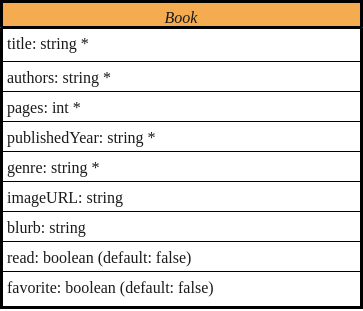

The diagram above was exported from draw.io. Its source (the exported page's mxGraphModel, read from the mxfile embedded in the PNG):
<mxGraphModel dx="1433" dy="785" grid="1" gridSize="10" guides="1" tooltips="1" connect="1" arrows="1" fold="1" page="1" pageScale="1" pageWidth="1169" pageHeight="827" math="0" shadow="0">
  <root>
    <mxCell id="0" />
    <mxCell id="1" parent="0" />
    <mxCell id="4_EzJVOlzOlzE2MGx3j1-1" value="Book" style="swimlane;fontStyle=2;align=center;verticalAlign=top;childLayout=stackLayout;horizontal=1;startSize=26;horizontalStack=0;resizeParent=1;resizeLast=0;collapsible=1;marginBottom=0;rounded=0;shadow=0;strokeWidth=3;labelBackgroundColor=none;fillColor=#F5AB50;strokeColor=default;fontColor=#1A1A1A;fontFamily=Times New Roman;fontSize=16;labelBorderColor=none;spacingBottom=0;swimlaneFillColor=none;textShadow=0;glass=0;" vertex="1" parent="1">
      <mxGeometry x="370" y="160" width="360" height="306" as="geometry">
        <mxRectangle x="230" y="140" width="160" height="26" as="alternateBounds" />
      </mxGeometry>
    </mxCell>
    <mxCell id="4_EzJVOlzOlzE2MGx3j1-2" value="title: string *" style="text;align=left;verticalAlign=top;spacingLeft=4;spacingRight=4;overflow=hidden;rotatable=0;points=[[0,0.5],[1,0.5]];portConstraint=eastwest;labelBackgroundColor=none;fontColor=#1A1A1A;fontFamily=Times New Roman;fontSize=16;labelBorderColor=none;spacingBottom=0;rounded=0;swimlaneFillColor=none;shadow=0;textShadow=0;glass=0;fontStyle=0;strokeColor=default;" vertex="1" parent="4_EzJVOlzOlzE2MGx3j1-1">
      <mxGeometry y="26" width="360" height="34" as="geometry" />
    </mxCell>
    <mxCell id="4_EzJVOlzOlzE2MGx3j1-3" value="authors: string *" style="text;align=left;verticalAlign=top;spacingLeft=4;spacingRight=4;overflow=hidden;rotatable=0;points=[[0,0.5],[1,0.5]];portConstraint=eastwest;rounded=0;shadow=0;html=0;labelBackgroundColor=none;fontColor=#1A1A1A;fontFamily=Times New Roman;fontSize=16;labelBorderColor=none;spacingBottom=0;swimlaneFillColor=none;textShadow=0;glass=0;fontStyle=0;strokeColor=default;" vertex="1" parent="4_EzJVOlzOlzE2MGx3j1-1">
      <mxGeometry y="60" width="360" height="30" as="geometry" />
    </mxCell>
    <mxCell id="4_EzJVOlzOlzE2MGx3j1-4" value="pages: int *" style="text;align=left;verticalAlign=top;spacingLeft=4;spacingRight=4;overflow=hidden;rotatable=0;points=[[0,0.5],[1,0.5]];portConstraint=eastwest;rounded=0;shadow=0;html=0;labelBackgroundColor=none;fontColor=#1A1A1A;fontFamily=Times New Roman;fontSize=16;labelBorderColor=none;spacingBottom=0;swimlaneFillColor=none;textShadow=0;glass=0;fontStyle=0;strokeColor=default;" vertex="1" parent="4_EzJVOlzOlzE2MGx3j1-1">
      <mxGeometry y="90" width="360" height="30" as="geometry" />
    </mxCell>
    <mxCell id="4_EzJVOlzOlzE2MGx3j1-5" value="publishedYear: string * " style="text;align=left;verticalAlign=top;spacingLeft=4;spacingRight=4;overflow=hidden;rotatable=0;points=[[0,0.5],[1,0.5]];portConstraint=eastwest;rounded=0;shadow=0;html=0;labelBackgroundColor=none;fontColor=#1A1A1A;fontFamily=Times New Roman;fontSize=16;labelBorderColor=none;spacingBottom=0;swimlaneFillColor=none;textShadow=0;glass=0;fontStyle=0;strokeColor=default;" vertex="1" parent="4_EzJVOlzOlzE2MGx3j1-1">
      <mxGeometry y="120" width="360" height="30" as="geometry" />
    </mxCell>
    <mxCell id="4_EzJVOlzOlzE2MGx3j1-6" value="genre: string * " style="text;align=left;verticalAlign=top;spacingLeft=4;spacingRight=4;overflow=hidden;rotatable=0;points=[[0,0.5],[1,0.5]];portConstraint=eastwest;rounded=0;shadow=0;html=0;labelBackgroundColor=none;fontColor=#1A1A1A;fontFamily=Times New Roman;fontSize=16;labelBorderColor=none;spacingBottom=0;swimlaneFillColor=none;textShadow=0;glass=0;fontStyle=0;strokeColor=default;" vertex="1" parent="4_EzJVOlzOlzE2MGx3j1-1">
      <mxGeometry y="150" width="360" height="30" as="geometry" />
    </mxCell>
    <mxCell id="4_EzJVOlzOlzE2MGx3j1-7" value="imageURL: string" style="text;align=left;verticalAlign=top;spacingLeft=4;spacingRight=4;overflow=hidden;rotatable=0;points=[[0,0.5],[1,0.5]];portConstraint=eastwest;rounded=0;shadow=0;html=0;labelBackgroundColor=none;fontColor=#1A1A1A;fontFamily=Times New Roman;fontSize=16;labelBorderColor=none;spacingBottom=0;swimlaneFillColor=none;textShadow=0;glass=0;fontStyle=0;strokeColor=default;" vertex="1" parent="4_EzJVOlzOlzE2MGx3j1-1">
      <mxGeometry y="180" width="360" height="30" as="geometry" />
    </mxCell>
    <mxCell id="4_EzJVOlzOlzE2MGx3j1-8" value="blurb: string" style="text;align=left;verticalAlign=top;spacingLeft=4;spacingRight=4;overflow=hidden;rotatable=0;points=[[0,0.5],[1,0.5]];portConstraint=eastwest;rounded=0;shadow=0;html=0;labelBackgroundColor=none;fontColor=#1A1A1A;fontFamily=Times New Roman;fontSize=16;labelBorderColor=none;spacingBottom=0;swimlaneFillColor=none;textShadow=0;glass=0;fontStyle=0;strokeColor=default;" vertex="1" parent="4_EzJVOlzOlzE2MGx3j1-1">
      <mxGeometry y="210" width="360" height="30" as="geometry" />
    </mxCell>
    <mxCell id="4_EzJVOlzOlzE2MGx3j1-9" value="read: boolean (default: false) " style="text;align=left;verticalAlign=top;spacingLeft=4;spacingRight=4;overflow=hidden;rotatable=0;points=[[0,0.5],[1,0.5]];portConstraint=eastwest;rounded=0;shadow=0;html=0;labelBackgroundColor=none;fontColor=#1A1A1A;fontFamily=Times New Roman;fontSize=16;labelBorderColor=none;spacingBottom=0;swimlaneFillColor=none;textShadow=0;glass=0;fontStyle=0;strokeColor=default;" vertex="1" parent="4_EzJVOlzOlzE2MGx3j1-1">
      <mxGeometry y="240" width="360" height="30" as="geometry" />
    </mxCell>
    <mxCell id="4_EzJVOlzOlzE2MGx3j1-11" value="favorite: boolean (default: false) " style="text;align=left;verticalAlign=top;spacingLeft=4;spacingRight=4;overflow=hidden;rotatable=0;points=[[0,0.5],[1,0.5]];portConstraint=eastwest;rounded=0;shadow=0;html=0;labelBackgroundColor=none;fontColor=#1A1A1A;fontFamily=Times New Roman;fontSize=16;labelBorderColor=none;spacingBottom=0;swimlaneFillColor=none;textShadow=0;glass=0;fontStyle=0;strokeColor=default;" vertex="1" parent="4_EzJVOlzOlzE2MGx3j1-1">
      <mxGeometry y="270" width="360" height="36" as="geometry" />
    </mxCell>
  </root>
</mxGraphModel>